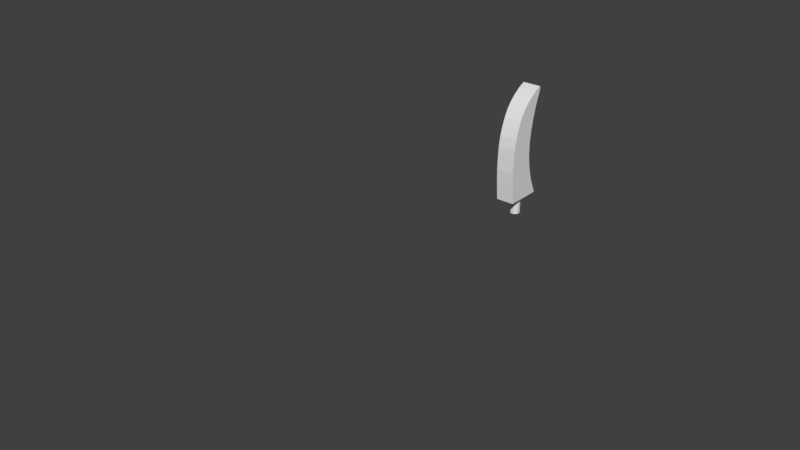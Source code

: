# Source: final.blend  (saved by Blender 2.78.0; exported with 4.5.12 LTS)
import bpy
from mathutils import Matrix  # noqa: F401  (used for matrix-valued properties, if any)

bpy.ops.wm.read_factory_settings(use_empty=True)
scene = bpy.context.scene
scene.name = 'Scene'

# ---- collections
col_collection_2 = bpy.data.collections.new('Collection 2'); scene.collection.children.link(col_collection_2)
col_collection_3 = bpy.data.collections.new('Collection 3'); scene.collection.children.link(col_collection_3)
col_collection_3.hide_render = True
col_collection_3.hide_viewport = True
col_collection_5 = bpy.data.collections.new('Collection 5'); scene.collection.children.link(col_collection_5)
col_collection_5.hide_render = True
col_collection_5.hide_viewport = True
col_collection_14 = bpy.data.collections.new('Collection 14'); scene.collection.children.link(col_collection_14)
col_collection_14.hide_render = True
col_collection_14.hide_viewport = True
col_collection_15 = bpy.data.collections.new('Collection 15'); scene.collection.children.link(col_collection_15)
col_collection_15.hide_render = True
col_collection_15.hide_viewport = True

# ---- world
world_world = bpy.data.worlds.new('World'); scene.world = world_world
world_world.color = (0.05088, 0.05088, 0.05088)
world_world.use_sun_shadow = False
world_world.sun_shadow_jitter_overblur = 0.0
world_world.cycles.sampling_method = 'MANUAL'

# ---- meshes
me_mesh_000 = bpy.data.meshes.new('Mesh.000')
me_mesh_000.from_pydata([(-10.84, 16.07, -0.1741), (-10.34, 16.07, -0.1741), (-10.84, 15.97, -0.1741), (-10.34, 15.97, -0.1741), (-10.84, 15.89, -0.2473), (-10.34, 15.89, -0.2473), (-10.84, 15.89, -0.3509), (-10.34, 15.89, -0.3509), (-10.84, 15.97, -0.4241), (-10.34, 15.97, -0.4241), (-10.84, 16.07, -0.4241), (-10.34, 16.07, -0.4241), (-10.84, 16.14, -0.3509), (-10.34, 16.14, -0.3509), (-10.84, 16.14, -0.2473), (-10.34, 16.14, -0.2473), (-10.34, 15.52, -0.5491), (-9.844, 15.48, -0.5491), (-9.464, 15.46, -0.5491), (-9.119, 15.47, -0.5491), (-8.807, 15.49, -0.5491), (-8.527, 15.54, -0.5491), (-8.277, 15.62, -0.5491), (-8.056, 15.71, -0.5491), (-7.863, 15.82, -0.5491), (-7.696, 15.96, -0.5491), (-7.553, 16.12, -0.5491), (-7.434, 16.29, -0.5491), (-7.337, 16.49, -0.5491), (-7.335, 16.52, -0.5491), (-7.403, 16.53, -0.5491), (-7.522, 16.49, -0.5491), (-7.692, 16.42, -0.5491), (-7.909, 16.35, -0.5491), (-8.167, 16.28, -0.5491), (-8.463, 16.22, -0.5491), (-8.792, 16.18, -0.5491), (-9.149, 16.18, -0.5491), (-9.529, 16.23, -0.5491), (-9.929, 16.34, -0.5491), (-10.34, 16.52, -0.5491), (-10.34, 15.52, -0.0491), (-9.844, 15.48, -0.0491), (-9.464, 15.46, -0.0491), (-9.119, 15.47, -0.0491), (-8.807, 15.49, -0.0491), (-8.527, 15.54, -0.0491), (-8.277, 15.62, -0.0491), (-8.056, 15.71, -0.0491), (-7.863, 15.82, -0.0491), (-7.696, 15.96, -0.0491), (-7.553, 16.12, -0.0491), (-7.434, 16.29, -0.0491), (-7.337, 16.49, -0.0491), (-7.335, 16.52, -0.0491), (-7.403, 16.53, -0.0491), (-7.522, 16.49, -0.0491), (-7.692, 16.42, -0.0491), (-7.909, 16.35, -0.0491), (-8.167, 16.28, -0.0491), (-8.463, 16.22, -0.0491), (-8.792, 16.18, -0.0491), (-9.149, 16.18, -0.0491), (-9.529, 16.23, -0.0491), (-9.929, 16.34, -0.0491), (-10.34, 16.52, -0.0491)], [], [(12, 14, 15, 13), (2, 4, 5, 3), (14, 0, 1, 15), (4, 6, 7, 5), (6, 8, 9, 7), (8, 10, 11, 9), (10, 12, 13, 11), (0, 14, 12, 10, 8, 6, 4, 2), (0, 2, 3, 1), (35, 36, 61, 60), (28, 29, 54, 53), (21, 22, 47, 46), (36, 37, 62, 61), (29, 30, 55, 54), (22, 23, 48, 47), (37, 38, 63, 62), (30, 31, 56, 55), (23, 24, 49, 48), (38, 39, 64, 63), (16, 17, 42, 41), (31, 32, 57, 56), (24, 25, 50, 49), (39, 40, 65, 64), (17, 18, 43, 42), (32, 33, 58, 57), (25, 26, 51, 50), (18, 19, 44, 43), (33, 34, 59, 58), (26, 27, 52, 51), (19, 20, 45, 44), (34, 35, 60, 59), (27, 28, 53, 52), (20, 21, 46, 45), (41, 42, 43, 44, 45, 46, 47, 48, 49, 50, 51, 52, 53, 54, 55, 56, 57, 58, 59, 60, 61, 62, 63, 64, 65), (16, 40, 39, 38, 37, 36, 35, 34, 33, 32, 31, 30, 29, 28, 27, 26, 25, 24, 23, 22, 21, 20, 19, 18, 17), (5, 41, 65, 15, 1, 3), (16, 41, 5, 7), (65, 40, 13, 15), (11, 13, 40, 16, 7, 9)])
me_mesh_000.use_remesh_preserve_volume = False
me_mesh_000.use_remesh_preserve_attributes = False
me_mesh_000.use_mirror_vertex_groups = False
me_mesh_000.update()
me_mesh_003 = bpy.data.meshes.new('Mesh.003')
me_mesh_003.from_pydata([(0.55, -1.25, -0.55), (0.55, -1.348, -0.5394), (0.55, -1.442, -0.5081), (0.55, -1.528, -0.4573), (0.55, -1.604, -0.3889), (0.55, -1.666, -0.3056), (0.55, -1.712, -0.2105), (0.55, -1.741, -0.1073), (0.55, -1.75, 2.861e-07), (0.55, -2.25, 0.55), (0.55, -2.152, 0.5394), (0.55, -2.059, 0.5081), (0.55, -1.972, 0.4573), (0.55, -1.897, 0.3889), (0.55, -1.834, 0.3056), (0.55, -1.788, 0.2105), (0.55, -1.76, 0.1073), (0.55, 2.25, 0.55), (0.55, 2.25, -0.55), (-0.55, -1.25, -0.55), (-0.55, -1.348, -0.5394), (-0.55, -1.442, -0.5081), (-0.55, -1.528, -0.4573), (-0.55, -1.604, -0.3889), (-0.55, -1.666, -0.3056), (-0.55, -1.712, -0.2105), (-0.55, -1.741, -0.1073), (-0.55, -1.75, 2.384e-07), (-0.55, -2.25, 0.55), (-0.55, -2.152, 0.5394), (-0.55, -2.059, 0.5081), (-0.55, -1.972, 0.4573), (-0.55, -1.897, 0.3889), (-0.55, -1.834, 0.3056), (-0.55, -1.788, 0.2105), (-0.55, -1.76, 0.1073), (-0.55, 2.25, 0.55), (-0.55, 2.25, -0.55), (0.1353, -0.01553, -0.255), (0.1299, -0.04287, -0.255), (0.122, -0.06173, -0.255), (0.1066, -0.08491, -0.255), (0.1066, -0.08466, 0.55), (0.122, -0.06148, 0.55), (0.1299, -0.04261, 0.55), (0.1353, -0.01527, 0.55), (0.1066, 0.08465, -0.255), (0.122, 0.06147, -0.255), (0.1299, 0.04261, -0.255), (0.1353, 0.01527, -0.255), (0.1353, 0.01552, 0.55), (0.1299, 0.04287, 0.55), (0.122, 0.06173, 0.55), (0.1066, 0.08491, 0.55), (0.0154, 0.1352, -0.255), (0.04274, 0.1297, -0.255), (0.0616, 0.1219, -0.255), (0.08478, 0.1064, -0.255), (0.08478, 0.1067, 0.55), (0.0616, 0.1222, 0.55), (0.04274, 0.13, 0.55), (0.0154, 0.1354, 0.55), (-0.08478, 0.1064, -0.255), (-0.0616, 0.1219, -0.255), (-0.04274, 0.1297, -0.255), (-0.0154, 0.1352, -0.255), (-0.0154, 0.1354, 0.55), (-0.04274, 0.13, 0.55), (-0.0616, 0.1222, 0.55), (-0.08478, 0.1067, 0.55), (-0.1353, 0.01527, -0.255), (-0.1299, 0.04261, -0.255), (-0.122, 0.06148, -0.255), (-0.1066, 0.08466, -0.255), (-0.1066, 0.08491, 0.55), (-0.122, 0.06173, 0.55), (-0.1299, 0.04287, 0.55), (-0.1353, 0.01553, 0.55), (-0.1066, -0.08491, -0.255), (-0.122, -0.06173, -0.255), (-0.1299, -0.04287, -0.255), (-0.1353, -0.01552, -0.255), (-0.1353, -0.01527, 0.55), (-0.1299, -0.04261, 0.55), (-0.122, -0.06148, 0.55), (-0.1066, -0.08465, 0.55), (-0.0154, -0.1354, -0.255), (-0.04274, -0.13, -0.255), (-0.0616, -0.1222, -0.255), (-0.08478, -0.1067, -0.255), (-0.08478, -0.1064, 0.55), (-0.0616, -0.1219, 0.55), (-0.04274, -0.1297, 0.55), (-0.0154, -0.1352, 0.55), (0.08478, -0.1067, -0.255), (0.0616, -0.1222, -0.255), (0.04274, -0.13, -0.255), (0.0154, -0.1354, -0.255), (0.0154, -0.1352, 0.55), (0.04274, -0.1297, 0.55), (0.0616, -0.1219, 0.55), (0.08478, -0.1064, 0.55)], [], [(14, 13, 32, 33), (6, 25, 24, 5), (15, 14, 33, 34), (7, 26, 25, 6), (16, 15, 34, 35), (8, 27, 26, 7), (1, 20, 19, 0), (8, 16, 35, 27), (10, 9, 28, 29), (2, 21, 20, 1), (11, 10, 29, 30), (3, 22, 21, 2), (0, 19, 37, 18), (12, 11, 30, 31), (4, 23, 22, 3), (17, 18, 37, 36), (13, 12, 31, 32), (5, 24, 23, 4), (19, 20, 21, 22, 23, 24, 25, 26, 27, 35, 34, 33, 32, 31, 30, 29, 28, 36, 37), (0, 18, 17, 9, 10, 11, 12, 13, 14, 15, 16, 8, 7, 6, 5, 4, 3, 2, 1), (67, 68, 63, 64), (94, 101, 42, 41), (75, 76, 71, 72), (83, 84, 79, 80), (91, 92, 87, 88), (99, 100, 95, 96), (59, 60, 55, 56), (43, 44, 39, 40), (38, 45, 50, 49), (46, 53, 58, 57), (54, 61, 66, 65), (62, 69, 74, 73), (70, 77, 82, 81), (78, 85, 90, 89), (86, 93, 98, 97), (51, 52, 47, 48), (42, 43, 40, 41), (38, 39, 44, 45), (50, 51, 48, 49), (46, 47, 52, 53), (58, 59, 56, 57), (54, 55, 60, 61), (66, 67, 64, 65), (62, 63, 68, 69), (74, 75, 72, 73), (70, 71, 76, 77), (82, 83, 80, 81), (78, 79, 84, 85), (90, 91, 88, 89), (86, 87, 92, 93), (98, 99, 96, 97), (94, 95, 100, 101), (38, 49, 48, 47, 46, 57, 56, 55, 54, 65, 64, 63, 62, 73, 72, 71, 70, 81, 80, 79, 78, 89, 88, 87, 86, 97, 96, 95, 94, 41, 40, 39), (36, 28, 9, 45, 44, 43, 42, 101, 100, 99, 98, 93, 92, 91, 90, 85, 84, 83, 82, 77, 76, 75, 74, 69, 68, 67, 66, 61, 60, 59, 58, 53, 52, 51, 50, 17), (9, 17, 50, 45)])
me_mesh_003.use_remesh_preserve_volume = False
me_mesh_003.use_remesh_preserve_attributes = False
me_mesh_003.use_mirror_vertex_groups = False
me_mesh_003.update()
me_cube_003 = bpy.data.meshes.new('Cube.003')
me_cube_003.from_pydata([(-5.75, -73.0, -5.75), (-5.75, -72.02, -5.846), (-5.75, -71.09, -6.131), (-5.75, -70.22, -6.593), (-5.75, -69.46, -7.214), (-5.75, -68.84, -7.972), (-5.75, -68.38, -8.837), (-5.75, -68.1, -9.775), (-5.75, -68.0, -10.75), (5.75, -73.0, -5.75), (5.75, -72.02, -5.846), (5.75, -71.09, -6.131), (5.75, -70.22, -6.593), (5.75, -69.46, -7.214), (5.75, -68.84, -7.972), (5.75, -68.38, -8.837), (5.75, -68.1, -9.775), (5.75, -68.0, -10.75), (-5.75, -82.5, 5.75), (-5.75, 0.0, -5.75), (-5.75, 0.0, 5.75), (5.75, -82.5, 5.75), (5.75, 0.0, -5.75), (5.75, 0.0, 5.75), (-8.25, -82.5, 8.25), (-8.25, 2.5, -8.25), (-8.25, 2.5, 8.25), (8.25, -82.5, -8.25), (8.25, -82.5, 8.25), (8.25, 2.5, -8.25), (8.25, 2.5, 8.25), (-2.75, -62.5, 8.25), (-2.75, -62.5, 5.75), (2.75, -62.5, 8.25), (2.75, -62.5, 5.75), (-2.75, -30.0, 8.25), (-2.75, -30.0, 5.75), (2.75, -30.0, 8.25), (2.75, -30.0, 5.75), (-5.75, -68.69, -8.25), (-5.75, -65.5, -5.75), (5.75, -68.69, -8.25), (5.75, -65.5, -5.75), (-5.75, -54.5, -8.25), (-5.75, -54.5, -5.75), (5.75, -54.5, -8.25), (5.75, -54.5, -5.75), (8.25, -68.25, -3.25), (8.25, -51.75, -3.25), (-8.25, -51.75, -3.25), (-8.25, -68.25, -3.25), (10.53, -68.25, -7.804), (10.53, -51.75, -7.804), (-10.53, -51.75, -7.804), (-10.53, -68.25, -7.804), (8.25, -68.0, -8.25), (8.25, -68.25, -7.995), (8.25, -51.75, -7.995), (8.25, -52.0, -8.25), (-8.25, -52.0, -8.25), (-8.25, -51.75, -7.995), (-8.25, -68.25, -7.995), (-8.25, -68.0, -8.25), (10.41, -68.25, -7.995), (10.25, -68.0, -8.25), (10.25, -52.0, -8.25), (10.41, -51.75, -7.995), (-10.41, -51.75, -7.995), (-10.25, -52.0, -8.25), (-10.25, -68.0, -8.25), (-10.41, -68.25, -7.995), (-5.75, -82.5, -5.75), (5.75, -82.5, -5.75), (-8.25, -82.5, -8.25)], [], [(1, 0, 9, 10), (2, 1, 10, 11), (3, 2, 11, 12), (4, 3, 12, 13), (5, 4, 13, 14), (7, 6, 15, 16), (8, 7, 16, 17), (23, 21, 34, 38, 36, 20), (46, 45, 41, 42), (19, 22, 23, 20), (25, 26, 30, 29), (38, 37, 35, 36), (36, 35, 31, 32), (20, 36, 32, 34, 21, 18), (32, 31, 33, 34), (33, 37, 38, 34), (26, 24, 28, 33, 31, 35), (26, 35, 37, 33, 28, 30), (43, 44, 40, 39), (29, 45, 43, 25), (46, 44, 43, 45), (0, 1, 40), (22, 19, 44, 46), (28, 27, 55, 56, 47), (69, 68, 59, 62), (65, 64, 55, 58), (63, 64, 65, 66, 52, 51), (53, 54, 50, 49), (51, 52, 48, 47), (63, 51, 47, 56), (54, 70, 61, 50), (67, 53, 49, 60), (52, 66, 57, 48), (67, 68, 69, 70, 54, 53), (29, 30, 28, 47, 48, 57, 58), (24, 50, 61, 62, 73), (55, 64, 63, 56), (57, 66, 65, 58), (59, 68, 67, 60), (61, 70, 69, 62), (41, 45, 29, 58, 55, 27), (1, 2, 40), (2, 3, 40), (3, 4, 40), (4, 5, 40), (39, 40, 5), (6, 73, 39), (73, 6, 7), (7, 8, 73), (9, 42, 10), (10, 42, 11), (11, 42, 12), (12, 42, 13), (13, 42, 14), (42, 41, 14), (5, 14, 41, 39), (15, 6, 39, 41), (50, 24, 26, 25, 59, 60, 49), (43, 39, 73, 62, 59, 25), (23, 22, 46, 42, 9, 72, 21), (16, 27, 17), (15, 27, 16), (27, 15, 41), (8, 17, 27, 73), (9, 0, 71, 72), (20, 18, 71, 0, 40, 44, 19), (18, 21, 28, 24, 73, 71), (28, 21, 72, 71, 73, 27)])
me_cube_003.use_remesh_preserve_volume = False
me_cube_003.use_remesh_preserve_attributes = False
me_cube_003.use_mirror_vertex_groups = False
me_cube_003.update()
me_cube_002 = bpy.data.meshes.new('Cube.002')
me_cube_002.from_pydata([(-5.75, -73.0, -5.75), (-5.75, -72.02, -5.846), (-5.75, -71.09, -6.131), (-5.75, -70.22, -6.593), (-5.75, -69.46, -7.214), (-5.75, -68.84, -7.972), (-5.75, -68.38, -8.837), (-5.75, -68.1, -9.775), (-5.75, -68.0, -10.75), (5.75, -73.0, -5.75), (5.75, -72.02, -5.846), (5.75, -71.09, -6.131), (5.75, -70.22, -6.593), (5.75, -69.46, -7.214), (5.75, -68.84, -7.972), (5.75, -68.38, -8.837), (5.75, -68.1, -9.775), (5.75, -68.0, -10.75), (-5.75, -82.5, 5.75), (-5.75, 0.0, -5.75), (-5.75, 0.0, 5.75), (5.75, -82.5, 5.75), (5.75, 0.0, -5.75), (5.75, 0.0, 5.75), (-8.25, -82.5, 8.25), (-8.25, 2.5, -8.25), (-8.25, 2.5, 8.25), (8.25, -82.5, -8.25), (8.25, -82.5, 8.25), (8.25, 2.5, -8.25), (8.25, 2.5, 8.25), (-2.75, -62.5, 8.25), (-2.75, -62.5, 5.75), (2.75, -62.5, 8.25), (2.75, -62.5, 5.75), (-2.75, -30.0, 8.25), (-2.75, -30.0, 5.75), (2.75, -30.0, 8.25), (2.75, -30.0, 5.75), (-5.75, -68.69, -8.25), (-5.75, -65.5, -5.75), (5.75, -68.69, -8.25), (5.75, -65.5, -5.75), (-5.75, -54.5, -8.25), (-5.75, -54.5, -5.75), (5.75, -54.5, -8.25), (5.75, -54.5, -5.75), (8.25, -68.25, -3.25), (8.25, -51.75, -3.25), (-8.25, -51.75, -3.25), (-8.25, -68.25, -3.25), (10.53, -68.25, -7.804), (10.53, -51.75, -7.804), (-10.53, -51.75, -7.804), (-10.53, -68.25, -7.804), (8.25, -68.0, -8.25), (8.25, -68.25, -7.995), (8.25, -51.75, -7.995), (8.25, -52.0, -8.25), (-8.25, -52.0, -8.25), (-8.25, -51.75, -7.995), (-8.25, -68.25, -7.995), (-8.25, -68.0, -8.25), (10.41, -68.25, -7.995), (10.25, -68.0, -8.25), (10.25, -52.0, -8.25), (10.41, -51.75, -7.995), (-10.41, -51.75, -7.995), (-10.25, -52.0, -8.25), (-10.25, -68.0, -8.25), (-10.41, -68.25, -7.995), (-5.75, -82.5, -5.75), (5.75, -82.5, -5.75), (-8.25, -82.5, -8.25), (-5.75, -112.5, 5.75), (5.75, -112.5, 5.75), (-5.75, -112.5, -5.75), (5.75, -112.5, -5.75), (-6.659, -112.5, 8.0), (-8.0, -112.5, 6.659), (6.659, -112.5, -8.0), (8.0, -112.5, -6.659), (8.0, -112.5, 6.659), (6.659, -112.5, 8.0), (7.052, -112.5, 7.052), (-8.0, -112.5, -6.659), (-6.659, -112.5, -8.0), (-7.052, -112.5, -7.052), (-7.425, -85.0, -8.766), (-8.766, -85.0, -7.425), (-8.5, -83.71, -8.501), (-8.766, -85.0, 7.425), (-7.425, -85.0, 8.766), (-8.5, -83.71, 8.501), (7.425, -85.0, 8.766), (8.766, -85.0, 7.425), (8.5, -83.71, 8.501), (8.766, -85.0, -7.425), (7.425, -85.0, -8.766), (8.5, -83.71, -8.501)], [], [(1, 0, 9, 10), (2, 1, 10, 11), (3, 2, 11, 12), (4, 3, 12, 13), (5, 4, 13, 14), (7, 6, 15, 16), (8, 7, 16, 17), (23, 21, 34, 38, 36, 20), (46, 45, 41, 42), (19, 22, 23, 20), (25, 26, 30, 29), (38, 37, 35, 36), (36, 35, 31, 32), (20, 36, 32, 34, 21, 18), (32, 31, 33, 34), (33, 37, 38, 34), (26, 24, 28, 33, 31, 35), (26, 35, 37, 33, 28, 30), (43, 44, 40, 39), (29, 45, 43, 25), (46, 44, 43, 45), (0, 1, 40), (22, 19, 44, 46), (28, 27, 55, 56, 47), (69, 68, 59, 62), (65, 64, 55, 58), (63, 64, 65, 66, 52, 51), (53, 54, 50, 49), (51, 52, 48, 47), (63, 51, 47, 56), (54, 70, 61, 50), (67, 53, 49, 60), (52, 66, 57, 48), (67, 68, 69, 70, 54, 53), (29, 30, 28, 47, 48, 57, 58), (24, 50, 61, 62, 73), (55, 64, 63, 56), (57, 66, 65, 58), (59, 68, 67, 60), (61, 70, 69, 62), (41, 45, 29, 58, 55, 27), (1, 2, 40), (2, 3, 40), (3, 4, 40), (4, 5, 40), (39, 40, 5), (6, 73, 39), (73, 6, 7), (7, 8, 73), (9, 42, 10), (10, 42, 11), (11, 42, 12), (12, 42, 13), (13, 42, 14), (42, 41, 14), (5, 14, 41, 39), (15, 6, 39, 41), (50, 24, 26, 25, 59, 60, 49), (43, 39, 73, 62, 59, 25), (23, 22, 46, 42, 9, 72, 21), (16, 27, 17), (15, 27, 16), (27, 15, 41), (8, 17, 27, 73), (9, 0, 71, 72), (20, 18, 71, 0, 40, 44, 19), (18, 21, 75, 74), (72, 71, 76, 77), (91, 89, 85, 79), (88, 98, 80, 86), (82, 84, 75, 77, 76, 87, 86, 80, 81), (73, 27, 99, 98, 88, 90), (21, 72, 77, 75), (71, 18, 74, 76), (97, 95, 82, 81), (74, 75, 84, 83, 78, 79, 85, 87, 76), (27, 28, 96, 95, 97, 99), (24, 73, 90, 89, 91, 93), (28, 24, 93, 92, 94, 96), (82, 83, 84), (85, 86, 87), (88, 89, 90), (91, 92, 93), (94, 95, 96), (97, 98, 99), (88, 86, 85, 89), (94, 83, 82, 95), (78, 92, 91, 79), (80, 98, 97, 81), (94, 92, 78, 83)])
me_cube_002.use_remesh_preserve_volume = False
me_cube_002.use_remesh_preserve_attributes = False
me_cube_002.use_mirror_vertex_groups = False
me_cube_002.update()
me_cube_007 = bpy.data.meshes.new('Cube.007')
me_cube_007.from_pydata([(26.24, -13.05, -2.125), (21.99, -13.05, -2.125), (26.24, -13.05, 2.125), (21.99, -13.05, 2.125), (41.25, 5.75, 5.75), (41.25, 5.75, -5.75), (-43.75, 5.75, 5.75), (-43.75, 5.75, -5.75), (41.25, -5.75, -5.75), (-43.75, -5.75, 5.75), (-43.75, -5.75, -5.75), (41.25, 8.25, 8.25), (41.25, 8.25, -8.25), (-43.75, 8.25, 8.25), (-43.75, 8.25, -8.25), (41.25, -8.25, 8.25), (41.25, -8.25, -8.25), (-43.75, -8.25, 8.25), (-43.75, -8.25, -8.25), (41.25, -5.75, 5.75), (30.0, 8.25, 8.25), (30.0, -8.25, 8.25), (30.0, 8.25, -8.25), (30.0, -8.25, -8.25), (30.0, -8.25, -13.25), (30.0, 8.25, -13.25), (30.0, 8.25, 13.25), (30.0, -8.25, 13.25), (50.0, 8.25, 13.25), (50.0, -8.25, 13.25), (50.0, 8.25, -13.25), (50.0, -8.25, -13.25), (46.25, 8.25, 10.75), (46.25, -8.25, 10.75), (46.25, 8.25, -10.75), (46.25, -8.25, -10.75), (49.45, 7.696, 9.162), (50.0, 8.25, 9.807), (49.45, -7.696, 9.163), (50.0, -8.25, 9.807), (49.45, 7.696, -9.162), (50.0, 8.25, -9.807), (49.45, -7.696, -9.162), (50.0, -8.25, -9.807), (46.25, -8.25, 9.307), (46.25, 8.25, 9.307), (46.25, 8.25, -9.307), (46.25, -8.25, -9.307), (46.84, -7.696, 8.845), (46.84, 7.696, 8.845), (46.84, 7.696, -8.845), (46.84, -7.696, -8.845), (26.24, -9.272, -2.125), (25.77, -8.801, -1.654), (21.99, -9.272, -2.125), (22.46, -8.801, -1.654), (25.77, -8.801, 1.654), (26.24, -9.272, 2.125), (21.99, -9.272, 2.125), (22.46, -8.801, 1.654)], [], [(2, 3, 1, 0), (3, 58, 54, 1), (15, 56, 53, 16), (57, 58, 3, 2), (4, 6, 7, 5), (5, 7, 10, 8), (11, 12, 22, 14, 13, 20), (4, 19, 9, 6), (9, 19, 8, 10), (4, 5, 12, 11, 15, 19), (7, 6, 13, 14, 18, 10), (6, 9, 10, 18, 17, 13), (17, 21, 20, 13), (22, 23, 18, 14), (22, 25, 24, 23), (30, 41, 43, 31), (31, 24, 25, 30), (48, 49, 36, 38), (37, 39, 38, 36), (40, 42, 43, 41), (42, 40, 50, 51), (28, 29, 39, 37), (38, 39, 44, 48), (11, 32, 33, 15), (36, 49, 45, 37), (20, 26, 28, 37, 45, 32, 11), (49, 48, 44, 45), (32, 45, 44, 33), (51, 50, 46, 47), (40, 41, 46, 50), (42, 51, 47, 43), (12, 34, 46, 41, 30, 25, 22), (8, 19, 15, 16, 12, 5), (15, 33, 44, 39, 29, 27, 21), (28, 26, 27, 29), (21, 27, 26, 20), (35, 47, 46, 34), (35, 34, 12, 16), (23, 24, 31, 43, 47, 35, 16), (0, 1, 54, 52), (57, 52, 53, 56), (52, 54, 55, 53), (54, 58, 59, 55), (58, 57, 56, 59), (57, 2, 0, 52), (16, 53, 55, 18, 23), (17, 59, 56, 15, 21), (18, 55, 59, 17)])
me_cube_007.use_remesh_preserve_volume = False
me_cube_007.use_remesh_preserve_attributes = False
me_cube_007.use_mirror_vertex_groups = False
me_cube_007.update()

# ---- objects
ob_trigger = bpy.data.objects.new('trigger', me_mesh_000)
ob_plunger = bpy.data.objects.new('plunger', me_mesh_003)
ob_channel = bpy.data.objects.new('channel', me_cube_003)
ob_channelwithfitting = bpy.data.objects.new('channelWithFitting', me_cube_002)
ob_chute = bpy.data.objects.new('chute', me_cube_007)

# ---- transforms, parenting, visibility, modifiers, constraints
ob_trigger.location = (-2.991, -160.2, 89.72)
ob_trigger.rotation_euler = (-0.0, -1.571, 0.0)
ob_trigger.scale = (10.0, 10.0, 10.0)
ob_trigger.lineart.crease_threshold = 0.0
ob_plunger.location = (0.0, 0.0, 0.0)
ob_plunger.scale = (10.0, 10.0, 10.0)
ob_plunger.lineart.crease_threshold = 0.0
ob_channel.location = (0.0, 0.0, 0.0)
ob_channel.lineart.crease_threshold = 0.0
ob_channelwithfitting.location = (0.0, 0.0, 0.0)
ob_channelwithfitting.lineart.crease_threshold = 0.0
ob_chute.location = (0.0, 0.0, 0.0)
ob_chute.rotation_euler = (1.571, -0.0, 0.0)
ob_chute.lineart.crease_threshold = 0.0

# ---- collection membership
col_collection_2.objects.link(ob_trigger)
col_collection_3.objects.link(ob_plunger)
col_collection_5.objects.link(ob_channel)
col_collection_14.objects.link(ob_channelwithfitting)
col_collection_15.objects.link(ob_chute)

# ---- scene / render settings (as saved in the file)
scene.frame_start = 1; scene.frame_end = 250; scene.frame_set(0)
scene.render.engine = 'BLENDER_EEVEE_NEXT'
scene.render.resolution_percentage = 50
scene.render.dither_intensity = 0.0
scene.cycles.use_denoising = False
scene.cycles.samples = 128
scene.cycles.sampling_pattern = 'TABULATED_SOBOL'
scene.cycles.light_sampling_threshold = 0.0
scene.cycles.use_adaptive_sampling = False
scene.cycles.use_light_tree = False
scene.cycles.blur_glossy = 0.0
scene.cycles.sample_clamp_indirect = 0.0
scene.view_settings.view_transform = 'Standard'
scene.unit_settings.scale_length = 0.001
bpy.context.view_layer.update()

# ---- added for rendering (the .blend has no active camera and no usable light): camera, sun
cam_auto = bpy.data.cameras.new('AutoCamera')
cam_auto.lens = 50.0
cam_auto.sensor_width = 36.0
cam_auto.clip_end = 2546.49
ob_auto_camera = bpy.data.objects.new('AutoCamera', cam_auto)
scene.collection.objects.link(ob_auto_camera)
ob_auto_camera.location = (148.225, -226.245, 114.947)
ob_auto_camera.rotation_euler = (1.09748, -7.21219e-08, 0.694738)
scene.camera = ob_auto_camera
light_auto_sun = bpy.data.lights.new('AutoSun', 'SUN')
light_auto_sun.energy = 3.0
light_auto_sun.angle = 0.0523599
ob_auto_sun = bpy.data.objects.new('AutoSun', light_auto_sun)
scene.collection.objects.link(ob_auto_sun)
ob_auto_sun.rotation_euler = (0.872665, 0.174533, 0.523599)
bpy.context.view_layer.update()

